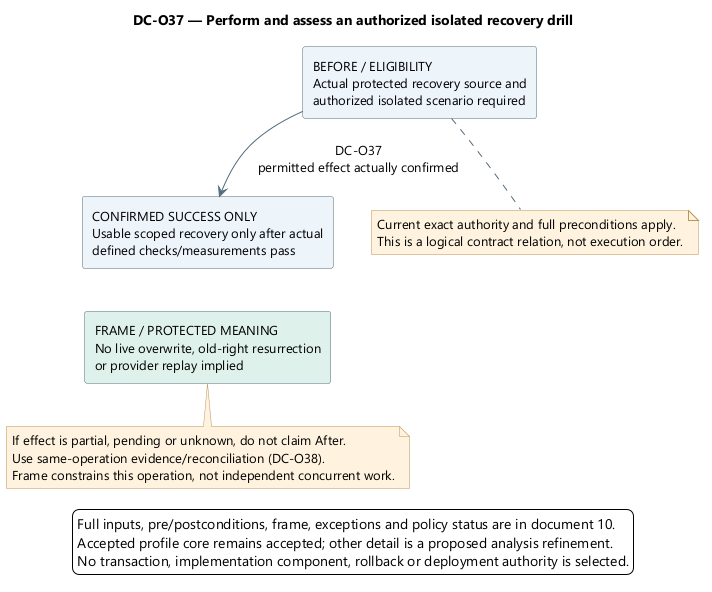

The diagram above was rendered by PlantUML. Its source (embedded in the PNG):
@startuml
' OWNER-MVP-2026-11-04 review: MVP core / cross-cutting. Core presentation/application/files or shared authority/recovery invariant remains applicable.
skinparam backgroundColor white
skinparam defaultFontName Segoe UI
skinparam defaultFontSize 13
skinparam shadowing false
skinparam ArrowColor #526B7B
skinparam rectangleBackgroundColor #EDF4FB
skinparam rectangleBorderColor #526B7B
skinparam noteBackgroundColor #FFF3DF
skinparam noteBorderColor #B99557
skinparam nodesep 38
skinparam ranksep 42
top to bottom direction

title DC-O37 — Perform and assess an authorized isolated recovery drill
rectangle "BEFORE / ELIGIBILITY\nActual protected recovery source and\nauthorized isolated scenario required" as Before
rectangle "CONFIRMED SUCCESS ONLY\nUsable scoped recovery only after actual\ndefined checks/measurements pass" as After
rectangle "FRAME / PROTECTED MEANING\nNo live overwrite, old-right resurrection\nor provider replay implied" as Frame #DFF1EA
Before --> After : DC-O37\npermitted effect actually confirmed
After -[hidden]down-> Frame
note bottom of Before
Current exact authority and full preconditions apply.
This is a logical contract relation, not execution order.
end note
note bottom of Frame
If effect is partial, pending or unknown, do not claim After.
Use same-operation evidence/reconciliation (DC-O38).
Frame constrains this operation, not independent concurrent work.
end note
legend bottom
Full inputs, pre/postconditions, frame, exceptions and policy status are in document 10.
Accepted profile core remains accepted; other detail is a proposed analysis refinement.
No transaction, implementation component, rollback or deployment authority is selected.
endlegend
@enduml